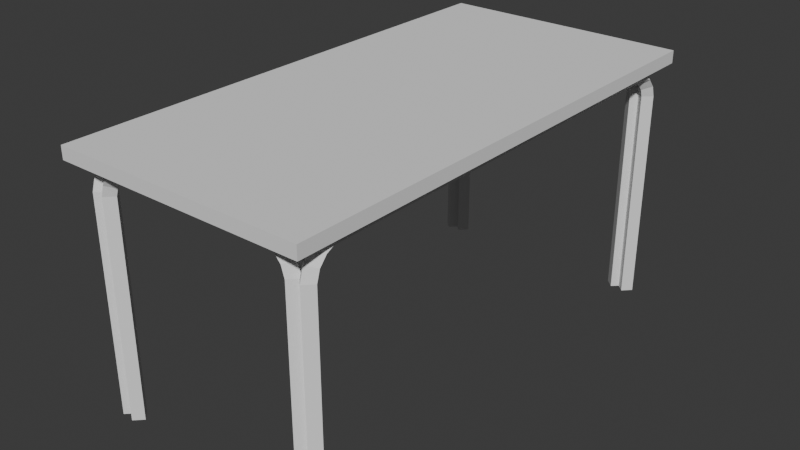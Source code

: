 # Source: Table.blend  (saved by Blender 4.1.23; exported with 4.5.12 LTS)
import bpy
from mathutils import Matrix  # noqa: F401  (used for matrix-valued properties, if any)

bpy.ops.wm.read_factory_settings(use_empty=True)
scene = bpy.context.scene
scene.name = 'Scene'

# ---- collections
col_collection = bpy.data.collections.new('Collection'); scene.collection.children.link(col_collection)

# ---- world
world_world = bpy.data.worlds.new('World'); scene.world = world_world
world_world.use_nodes = True; world_world.node_tree.nodes.clear()
_N = world_world.node_tree.nodes; _L = world_world.node_tree.links
n0 = _N.new('ShaderNodeOutputWorld'); n0.name = 'World Output'; n0.location = (300, 300)
n1 = _N.new('ShaderNodeBackground'); n1.name = 'Background'; n1.location = (10, 300)
n1.inputs[0].default_value = (0.05088, 0.05088, 0.05088, 1.0)
_L.new(n1.outputs[0], n0.inputs[0])
n0.is_active_output = True
world_world.color = (0.05088, 0.05088, 0.05088)
world_world.use_sun_shadow = False
world_world.sun_shadow_jitter_overblur = 0.0

# ---- meshes
me_cube_001 = bpy.data.meshes.new('Cube.001')
me_cube_001.from_pydata([(-0.9499, 2.019, 1.749), (-0.9499, 2.019, -0.0486), (-0.8812, 1.95, 1.749), (-0.8812, 1.95, -0.0486), (-1.019, 1.95, 1.749), (-1.019, 1.95, -0.0486), (-0.9499, 1.881, 1.749), (-0.9499, 1.881, -0.0486), (-0.9499, 1.986, 1.865), (-0.8812, 1.923, 1.838), (-1.019, 1.923, 1.838), (-0.9499, 1.861, 1.81), (-0.9499, 1.91, 1.959), (-0.8812, 1.863, 1.908), (-1.019, 1.863, 1.908), (-0.9499, 1.817, 1.858), (-0.9499, 1.802, 2.014), (-0.8812, 1.779, 1.949), (-1.019, 1.779, 1.949), (-0.9499, 1.757, 1.884), (-0.9499, 1.681, 2.021), (-0.8812, 1.687, 1.952), (-1.019, 1.687, 1.952), (-0.9499, 1.693, 1.884), (-0.8812, 0.0, 1.952), (-0.9499, 0.0, 1.884), (-0.9499, 0.0, 2.021), (-1.019, 0.0, 1.952), (-0.9099, 1.959, 1.749), (-0.9099, 1.959, -0.0486), (-0.8412, 2.028, 1.749), (-0.8412, 2.028, -0.0486), (-0.8412, 1.89, 1.749), (-0.8412, 1.89, -0.0486), (-0.7724, 1.959, 1.749), (-0.7724, 1.959, -0.0486), (-0.8774, 1.959, 1.865), (-0.8145, 2.028, 1.838), (-0.8145, 1.89, 1.838), (-0.7516, 1.959, 1.81), (-0.8007, 1.959, 1.959), (-0.7542, 2.028, 1.908), (-0.7542, 1.89, 1.908), (-0.7078, 1.959, 1.858), (-0.6926, 1.959, 2.014), (-0.6706, 2.028, 1.949), (-0.6706, 1.89, 1.949), (-0.6485, 1.959, 1.884), (-0.5717, 1.959, 2.021), (-0.5777, 2.028, 1.952), (-0.5777, 1.89, 1.952), (-0.5836, 1.959, 1.884), (0.0, 1.959, 2.021), (0.0, 2.028, 1.952), (0.0, 1.89, 1.952), (0.0, 1.959, 1.884)], [], [(0, 4, 10, 8), (5, 1, 3, 7), (3, 2, 6, 7), (1, 0, 2, 3), (5, 4, 0, 1), (7, 6, 4, 5), (10, 11, 15, 14), (6, 2, 9, 11), (4, 6, 11, 10), (2, 0, 8, 9), (12, 14, 18, 16), (9, 8, 12, 13), (8, 10, 14, 12), (11, 9, 13, 15), (19, 17, 21, 23), (15, 13, 17, 19), (14, 15, 19, 18), (13, 12, 16, 17), (22, 23, 25, 27), (18, 19, 23, 22), (17, 16, 20, 21), (16, 18, 22, 20), (26, 27, 25, 24), (21, 20, 26, 24), (20, 22, 27, 26), (23, 21, 24, 25), (28, 32, 38, 36), (33, 29, 31, 35), (31, 30, 34, 35), (29, 28, 30, 31), (33, 32, 28, 29), (35, 34, 32, 33), (38, 39, 43, 42), (34, 30, 37, 39), (32, 34, 39, 38), (30, 28, 36, 37), (40, 42, 46, 44), (37, 36, 40, 41), (36, 38, 42, 40), (39, 37, 41, 43), (47, 45, 49, 51), (43, 41, 45, 47), (42, 43, 47, 46), (41, 40, 44, 45), (46, 47, 51, 50), (45, 44, 48, 49), (44, 46, 50, 48), (48, 50, 54, 52), (51, 49, 53, 55), (50, 51, 55, 54), (49, 48, 52, 53)])
_uv = me_cube_001.uv_layers.new(name='UVMap')
_uv.uv.foreach_set('vector', [0.375, 0.75, 0.375, 0.5, 0.375, 0.5, 0.375, 0.75, 0.375, 0.25, 0.625, 0.25, 0.625, 0.5, 0.375, 0.5, 0.375, 0.5, 0.625, 0.5, 0.625, 0.75, 0.375, 0.75, 0.375, 0.75, 0.625, 0.75, 0.625, 1.0, 0.375, 1.0, 0.125, 0.5, 0.375, 0.5, 0.375, 0.75, 0.125, 0.75, 0.625, 0.5, 0.875, 0.5, 0.875, 0.75, 0.625, 0.75, 0.875, 0.75, 0.875, 0.5, 0.875, 0.5, 0.875, 0.75, 0.625, 0.75, 0.625, 0.5, 0.625, 0.5, 0.625, 0.75, 0.875, 0.75, 0.875, 0.5, 0.875, 0.5, 0.875, 0.75, 0.625, 1.0, 0.625, 0.75, 0.625, 0.75, 0.625, 1.0, 0.375, 0.75, 0.375, 0.5, 0.375, 0.5, 0.375, 0.75, 0.625, 1.0, 0.625, 0.75, 0.625, 0.75, 0.625, 1.0, 0.375, 0.75, 0.375, 0.5, 0.375, 0.5, 0.375, 0.75, 0.625, 0.75, 0.625, 0.5, 0.625, 0.5, 0.625, 0.75, 0.625, 0.75, 0.625, 0.5, 0.625, 0.5, 0.625, 0.75, 0.625, 0.75, 0.625, 0.5, 0.625, 0.5, 0.625, 0.75, 0.875, 0.75, 0.875, 0.5, 0.875, 0.5, 0.875, 0.75, 0.625, 1.0, 0.625, 0.75, 0.625, 0.75, 0.625, 1.0, 0.875, 0.75, 0.875, 0.5, 0.875, 0.5, 0.875, 0.75, 0.875, 0.75, 0.875, 0.5, 0.875, 0.5, 0.875, 0.75, 0.625, 1.0, 0.625, 0.75, 0.625, 0.75, 0.625, 1.0, 0.375, 0.75, 0.375, 0.5, 0.375, 0.5, 0.375, 0.75, 0.375, 0.0, 0.625, 0.0, 0.625, 0.25, 0.375, 0.25, 0.625, 1.0, 0.625, 0.75, 0.625, 0.75, 0.625, 1.0, 0.375, 0.75, 0.375, 0.5, 0.375, 0.5, 0.375, 0.75, 0.625, 0.75, 0.625, 0.5, 0.625, 0.5, 0.625, 0.75, 0.375, 0.75, 0.375, 0.5, 0.375, 0.5, 0.375, 0.75, 0.375, 0.25, 0.625, 0.25, 0.625, 0.5, 0.375, 0.5, 0.375, 0.5, 0.625, 0.5, 0.625, 0.75, 0.375, 0.75, 0.375, 0.75, 0.625, 0.75, 0.625, 1.0, 0.375, 1.0, 0.125, 0.5, 0.375, 0.5, 0.375, 0.75, 0.125, 0.75, 0.625, 0.5, 0.875, 0.5, 0.875, 0.75, 0.625, 0.75, 0.875, 0.75, 0.875, 0.5, 0.875, 0.5, 0.875, 0.75, 0.625, 0.75, 0.625, 0.5, 0.625, 0.5, 0.625, 0.75, 0.875, 0.75, 0.875, 0.5, 0.875, 0.5, 0.875, 0.75, 0.625, 1.0, 0.625, 0.75, 0.625, 0.75, 0.625, 1.0, 0.375, 0.75, 0.375, 0.5, 0.375, 0.5, 0.375, 0.75, 0.625, 1.0, 0.625, 0.75, 0.625, 0.75, 0.625, 1.0, 0.375, 0.75, 0.375, 0.5, 0.375, 0.5, 0.375, 0.75, 0.625, 0.75, 0.625, 0.5, 0.625, 0.5, 0.625, 0.75, 0.625, 0.75, 0.625, 0.5, 0.625, 0.5, 0.625, 0.75, 0.625, 0.75, 0.625, 0.5, 0.625, 0.5, 0.625, 0.75, 0.875, 0.75, 0.875, 0.5, 0.875, 0.5, 0.875, 0.75, 0.625, 1.0, 0.625, 0.75, 0.625, 0.75, 0.625, 1.0, 0.875, 0.75, 0.875, 0.5, 0.875, 0.5, 0.875, 0.75, 0.625, 1.0, 0.625, 0.75, 0.625, 0.75, 0.625, 1.0, 0.375, 0.75, 0.375, 0.5, 0.375, 0.5, 0.375, 0.75, 0.375, 0.75, 0.375, 0.5, 0.375, 0.5, 0.375, 0.75, 0.625, 0.75, 0.625, 0.5, 0.625, 0.5, 0.625, 0.75, 0.875, 0.75, 0.875, 0.5, 0.875, 0.5, 0.875, 0.75, 0.625, 1.0, 0.625, 0.75, 0.625, 0.75, 0.625, 1.0])
me_cube_001.update()
me_cube_003 = bpy.data.meshes.new('Cube.003')
me_cube_003.from_pydata([(-1.059, -2.134, 1.987), (-1.059, -2.134, 2.093), (-1.059, 2.134, 1.987), (-1.059, 2.134, 2.093), (1.059, -2.134, 1.987), (1.059, -2.134, 2.093), (1.059, 2.134, 1.987), (1.059, 2.134, 2.093)], [], [(0, 1, 3, 2), (2, 3, 7, 6), (6, 7, 5, 4), (4, 5, 1, 0), (2, 6, 4, 0), (7, 3, 1, 5)])
_uv = me_cube_003.uv_layers.new(name='UVMap')
_uv.uv.foreach_set('vector', [0.375, 0.0, 0.625, 0.0, 0.625, 0.25, 0.375, 0.25, 0.375, 0.25, 0.625, 0.25, 0.625, 0.5, 0.375, 0.5, 0.375, 0.5, 0.625, 0.5, 0.625, 0.75, 0.375, 0.75, 0.375, 0.75, 0.625, 0.75, 0.625, 1.0, 0.375, 1.0, 0.125, 0.5, 0.375, 0.5, 0.375, 0.75, 0.125, 0.75, 0.625, 0.5, 0.875, 0.5, 0.875, 0.75, 0.625, 0.75])
me_cube_003.update()

# ---- objects
ob_cube = bpy.data.objects.new('Cube', me_cube_001)
ob_cube_001 = bpy.data.objects.new('Cube.001', me_cube_003)

# ---- transforms, parenting, visibility, modifiers, constraints
ob_cube.location = (0.0, 0.0, 0.0)
_m = ob_cube.modifiers.new('Mirror', 'MIRROR')
_m.use_axis = (True, True, False)
_m.use_clip = True
ob_cube_001.location = (0.0, 0.0, 0.0)

# ---- collection membership
col_collection.objects.link(ob_cube)
col_collection.objects.link(ob_cube_001)

# ---- scene / render settings (as saved in the file)
scene.frame_start = 1; scene.frame_end = 250; scene.frame_set(1)
scene.render.engine = 'BLENDER_EEVEE_NEXT'
scene.cycles.sampling_pattern = 'TABULATED_SOBOL'
scene.eevee.ray_tracing_options.trace_max_roughness = 0.0
bpy.context.view_layer.update()

# ---- added for rendering (the .blend has no active camera and no usable light): camera, sun
cam_auto = bpy.data.cameras.new('AutoCamera')
cam_auto.lens = 50.0
cam_auto.sensor_width = 36.0
cam_auto.clip_end = 1000.0
ob_auto_camera = bpy.data.objects.new('AutoCamera', cam_auto)
scene.collection.objects.link(ob_auto_camera)
ob_auto_camera.location = (4.83413, -5.80096, 4.88974)
ob_auto_camera.rotation_euler = (1.09748, -7.21219e-08, 0.694738)
scene.camera = ob_auto_camera
light_auto_sun = bpy.data.lights.new('AutoSun', 'SUN')
light_auto_sun.energy = 3.0
light_auto_sun.angle = 0.0523599
ob_auto_sun = bpy.data.objects.new('AutoSun', light_auto_sun)
scene.collection.objects.link(ob_auto_sun)
ob_auto_sun.rotation_euler = (0.872665, 0.174533, 0.523599)
bpy.context.view_layer.update()
